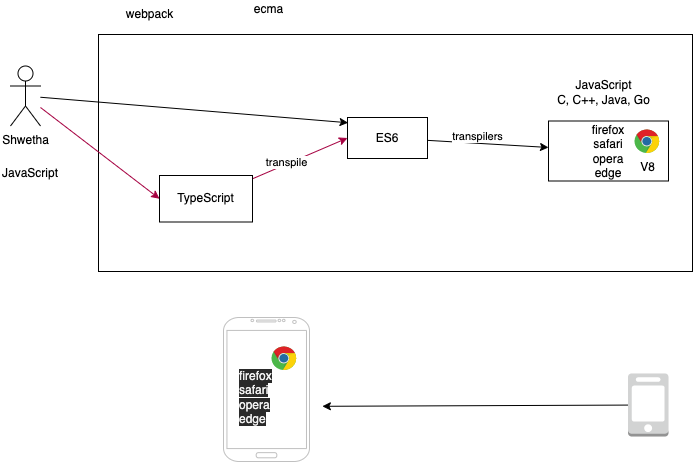

The diagram above was exported from draw.io. Its source (the exported page's mxGraphModel, read from the mxfile embedded in the PNG):
<mxGraphModel dx="791" dy="531" grid="0" gridSize="10" guides="1" tooltips="1" connect="1" arrows="1" fold="1" page="0" pageScale="1" pageWidth="827" pageHeight="1169" math="0" shadow="0">
  <root>
    <mxCell id="0" />
    <mxCell id="1" parent="0" />
    <mxCell id="18" value="" style="rounded=0;whiteSpace=wrap;html=1;" vertex="1" parent="1">
      <mxGeometry x="195" y="268" width="594" height="237" as="geometry" />
    </mxCell>
    <mxCell id="14" style="edgeStyle=none;html=1;entryX=0;entryY=0.5;entryDx=0;entryDy=0;fillColor=#d80073;strokeColor=#A50040;" edge="1" parent="1" source="2" target="13">
      <mxGeometry relative="1" as="geometry" />
    </mxCell>
    <mxCell id="17" style="edgeStyle=none;html=1;entryX=0.007;entryY=0.128;entryDx=0;entryDy=0;entryPerimeter=0;" edge="1" parent="1" source="2" target="8">
      <mxGeometry relative="1" as="geometry" />
    </mxCell>
    <mxCell id="2" value="Shwetha" style="shape=umlActor;verticalLabelPosition=bottom;verticalAlign=top;html=1;outlineConnect=0;" vertex="1" parent="1">
      <mxGeometry x="107" y="299.5" width="30" height="60" as="geometry" />
    </mxCell>
    <mxCell id="3" value="firefox&lt;br&gt;safari&lt;br&gt;opera&lt;br&gt;edge" style="rounded=0;whiteSpace=wrap;html=1;" vertex="1" parent="1">
      <mxGeometry x="645" y="354.5" width="120" height="60" as="geometry" />
    </mxCell>
    <mxCell id="4" value="JavaScript" style="text;html=1;strokeColor=none;fillColor=none;align=center;verticalAlign=middle;whiteSpace=wrap;rounded=0;" vertex="1" parent="1">
      <mxGeometry x="97" y="392" width="60" height="30" as="geometry" />
    </mxCell>
    <mxCell id="5" value="JavaScript&lt;br&gt;C, C++, Java, Go" style="text;html=1;strokeColor=none;fillColor=none;align=center;verticalAlign=middle;whiteSpace=wrap;rounded=0;" vertex="1" parent="1">
      <mxGeometry x="645" y="311" width="111" height="30" as="geometry" />
    </mxCell>
    <mxCell id="6" value="V8" style="dashed=0;outlineConnect=0;html=1;align=center;labelPosition=center;verticalLabelPosition=bottom;verticalAlign=top;shape=mxgraph.weblogos.chrome" vertex="1" parent="1">
      <mxGeometry x="731" y="363" width="25" height="24" as="geometry" />
    </mxCell>
    <mxCell id="10" style="edgeStyle=none;html=1;" edge="1" parent="1" source="8" target="3">
      <mxGeometry relative="1" as="geometry" />
    </mxCell>
    <mxCell id="11" value="transpilers" style="edgeLabel;html=1;align=center;verticalAlign=middle;resizable=0;points=[];" vertex="1" connectable="0" parent="10">
      <mxGeometry x="-0.1922" relative="1" as="geometry">
        <mxPoint x="1" y="-7" as="offset" />
      </mxGeometry>
    </mxCell>
    <mxCell id="8" value="ES6" style="rounded=0;whiteSpace=wrap;html=1;" vertex="1" parent="1">
      <mxGeometry x="444" y="351" width="80" height="41" as="geometry" />
    </mxCell>
    <mxCell id="15" style="edgeStyle=none;html=1;entryX=0;entryY=0.5;entryDx=0;entryDy=0;fillColor=#d80073;strokeColor=#A50040;" edge="1" parent="1" source="13" target="8">
      <mxGeometry relative="1" as="geometry" />
    </mxCell>
    <mxCell id="16" value="transpile" style="edgeLabel;html=1;align=center;verticalAlign=middle;resizable=0;points=[];" vertex="1" connectable="0" parent="15">
      <mxGeometry x="-0.2771" y="2" relative="1" as="geometry">
        <mxPoint as="offset" />
      </mxGeometry>
    </mxCell>
    <mxCell id="13" value="TypeScript" style="rounded=0;whiteSpace=wrap;html=1;" vertex="1" parent="1">
      <mxGeometry x="256" y="409" width="93" height="46.5" as="geometry" />
    </mxCell>
    <mxCell id="19" value="webpack" style="text;html=1;align=center;verticalAlign=middle;resizable=0;points=[];autosize=1;strokeColor=none;fillColor=none;" vertex="1" parent="1">
      <mxGeometry x="217" y="239" width="57" height="18" as="geometry" />
    </mxCell>
    <mxCell id="22" style="edgeStyle=none;html=1;" edge="1" parent="1" source="20">
      <mxGeometry relative="1" as="geometry">
        <mxPoint x="418.8708597819011" y="639.800048828125" as="targetPoint" />
      </mxGeometry>
    </mxCell>
    <mxCell id="20" value="" style="outlineConnect=0;dashed=0;verticalLabelPosition=bottom;verticalAlign=top;align=center;html=1;shape=mxgraph.aws3.mobile_client;fillColor=#D2D3D3;gradientColor=none;" vertex="1" parent="1">
      <mxGeometry x="724.5" y="607" width="40.5" height="63" as="geometry" />
    </mxCell>
    <mxCell id="21" value="" style="verticalLabelPosition=bottom;verticalAlign=top;html=1;shadow=0;dashed=0;strokeWidth=1;shape=mxgraph.android.phone2;strokeColor=#c0c0c0;" vertex="1" parent="1">
      <mxGeometry x="320" y="551" width="86" height="144" as="geometry" />
    </mxCell>
    <mxCell id="23" value="" style="dashed=0;outlineConnect=0;html=1;align=center;labelPosition=center;verticalLabelPosition=bottom;verticalAlign=top;shape=mxgraph.weblogos.chrome" vertex="1" parent="1">
      <mxGeometry x="368" y="580" width="25" height="24" as="geometry" />
    </mxCell>
    <mxCell id="24" value="&lt;meta charset=&quot;utf-8&quot;&gt;&lt;span style=&quot;color: rgb(240, 240, 240); font-family: helvetica; font-size: 12px; font-style: normal; font-weight: 400; letter-spacing: normal; text-align: center; text-indent: 0px; text-transform: none; word-spacing: 0px; background-color: rgb(42, 42, 42); display: inline; float: none;&quot;&gt;firefox&lt;/span&gt;&lt;br style=&quot;color: rgb(240, 240, 240); font-family: helvetica; font-size: 12px; font-style: normal; font-weight: 400; letter-spacing: normal; text-align: center; text-indent: 0px; text-transform: none; word-spacing: 0px; background-color: rgb(42, 42, 42);&quot;&gt;&lt;span style=&quot;color: rgb(240, 240, 240); font-family: helvetica; font-size: 12px; font-style: normal; font-weight: 400; letter-spacing: normal; text-align: center; text-indent: 0px; text-transform: none; word-spacing: 0px; background-color: rgb(42, 42, 42); display: inline; float: none;&quot;&gt;safari&lt;/span&gt;&lt;br style=&quot;color: rgb(240, 240, 240); font-family: helvetica; font-size: 12px; font-style: normal; font-weight: 400; letter-spacing: normal; text-align: center; text-indent: 0px; text-transform: none; word-spacing: 0px; background-color: rgb(42, 42, 42);&quot;&gt;&lt;span style=&quot;color: rgb(240, 240, 240); font-family: helvetica; font-size: 12px; font-style: normal; font-weight: 400; letter-spacing: normal; text-align: center; text-indent: 0px; text-transform: none; word-spacing: 0px; background-color: rgb(42, 42, 42); display: inline; float: none;&quot;&gt;opera&lt;/span&gt;&lt;br style=&quot;color: rgb(240, 240, 240); font-family: helvetica; font-size: 12px; font-style: normal; font-weight: 400; letter-spacing: normal; text-align: center; text-indent: 0px; text-transform: none; word-spacing: 0px; background-color: rgb(42, 42, 42);&quot;&gt;&lt;span style=&quot;color: rgb(240, 240, 240); font-family: helvetica; font-size: 12px; font-style: normal; font-weight: 400; letter-spacing: normal; text-align: center; text-indent: 0px; text-transform: none; word-spacing: 0px; background-color: rgb(42, 42, 42); display: inline; float: none;&quot;&gt;edge&lt;/span&gt;" style="text;whiteSpace=wrap;html=1;" vertex="1" parent="1">
      <mxGeometry x="333.99752644856767" y="595.9967154947917" width="53" height="70" as="geometry" />
    </mxCell>
    <mxCell id="25" value="ecma" style="text;html=1;align=center;verticalAlign=middle;resizable=0;points=[];autosize=1;strokeColor=none;fillColor=none;" vertex="1" parent="1">
      <mxGeometry x="345" y="234" width="39" height="18" as="geometry" />
    </mxCell>
  </root>
</mxGraphModel>